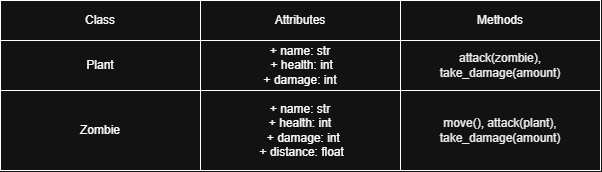

The diagram above was exported from draw.io. Its source (the exported page's mxGraphModel, read from the mxfile embedded in the PNG):
<mxGraphModel dx="1030" dy="562" grid="1" gridSize="10" guides="1" tooltips="1" connect="1" arrows="1" fold="1" page="1" pageScale="1" pageWidth="850" pageHeight="1100" math="0" shadow="0">
  <root>
    <mxCell id="0" />
    <mxCell id="1" parent="0" />
    <mxCell id="Kz5iyF4dZX7agL-RVzeV-1" parent="1" style="rounded=0;whiteSpace=wrap;html=1;" value="+ name: str&lt;div&gt;&amp;nbsp;+ health: int&lt;/div&gt;&lt;div&gt;+ damage: int&lt;/div&gt;" vertex="1">
      <mxGeometry height="50" width="200" x="370" y="260" as="geometry" />
    </mxCell>
    <mxCell id="Kz5iyF4dZX7agL-RVzeV-2" parent="1" style="rounded=0;whiteSpace=wrap;html=1;" value="+ name: str&lt;div&gt;+ health: int&lt;/div&gt;&lt;div&gt;&amp;nbsp; + damage: int&lt;/div&gt;&lt;div&gt;&amp;nbsp;+ distance: float&lt;/div&gt;" vertex="1">
      <mxGeometry height="80" width="200" x="370" y="310" as="geometry" />
    </mxCell>
    <mxCell id="Kz5iyF4dZX7agL-RVzeV-3" parent="1" style="rounded=0;whiteSpace=wrap;html=1;" value="Attributes" vertex="1">
      <mxGeometry height="40" width="200" x="370" y="220" as="geometry" />
    </mxCell>
    <mxCell id="Kz5iyF4dZX7agL-RVzeV-4" parent="1" style="rounded=0;whiteSpace=wrap;html=1;" value="Class" vertex="1">
      <mxGeometry height="40" width="200" x="170" y="220" as="geometry" />
    </mxCell>
    <mxCell id="Kz5iyF4dZX7agL-RVzeV-5" parent="1" style="rounded=0;whiteSpace=wrap;html=1;" value="Plant" vertex="1">
      <mxGeometry height="50" width="200" x="170" y="260" as="geometry" />
    </mxCell>
    <mxCell id="Kz5iyF4dZX7agL-RVzeV-6" parent="1" style="rounded=0;whiteSpace=wrap;html=1;" value="Zombie" vertex="1">
      <mxGeometry height="80" width="200" x="170" y="310" as="geometry" />
    </mxCell>
    <mxCell id="Kz5iyF4dZX7agL-RVzeV-7" parent="1" style="rounded=0;whiteSpace=wrap;html=1;" value="Methods" vertex="1">
      <mxGeometry height="40" width="200" x="570" y="220" as="geometry" />
    </mxCell>
    <mxCell id="Kz5iyF4dZX7agL-RVzeV-8" parent="1" style="rounded=0;whiteSpace=wrap;html=1;" value="&lt;br&gt;&lt;b style=&quot;font-weight:normal;&quot; id=&quot;docs-internal-guid-692692ad-7fff-4187-4a0c-1e96239a80a5&quot;&gt;&lt;span style=&quot;font-size: 9pt; font-family: Arial, sans-serif; color: rgb(0, 0, 0); background-color: transparent; font-weight: 400; font-style: normal; font-variant: normal; text-decoration: none; vertical-align: baseline; white-space: pre-wrap;&quot;&gt;move(), attack(plant),  take_damage(amount)&lt;/span&gt;&lt;/b&gt;&lt;div&gt;&lt;br&gt;&lt;/div&gt;" vertex="1">
      <mxGeometry height="80" width="200" x="570" y="310" as="geometry" />
    </mxCell>
    <mxCell id="Kz5iyF4dZX7agL-RVzeV-9" parent="1" style="rounded=0;whiteSpace=wrap;html=1;" value="&lt;span id=&quot;docs-internal-guid-692692ad-7fff-4187-4a0c-1e96239a80a5&quot;&gt;&lt;span style=&quot;font-size: 9pt; font-family: Arial, sans-serif; color: rgb(0, 0, 0); background-color: transparent; font-variant: normal; vertical-align: baseline; white-space: pre-wrap;&quot;&gt;attack(zombie), take_damage(amount)&lt;/span&gt;&lt;/span&gt;" vertex="1">
      <mxGeometry height="50" width="200" x="570" y="260" as="geometry" />
    </mxCell>
  </root>
</mxGraphModel>